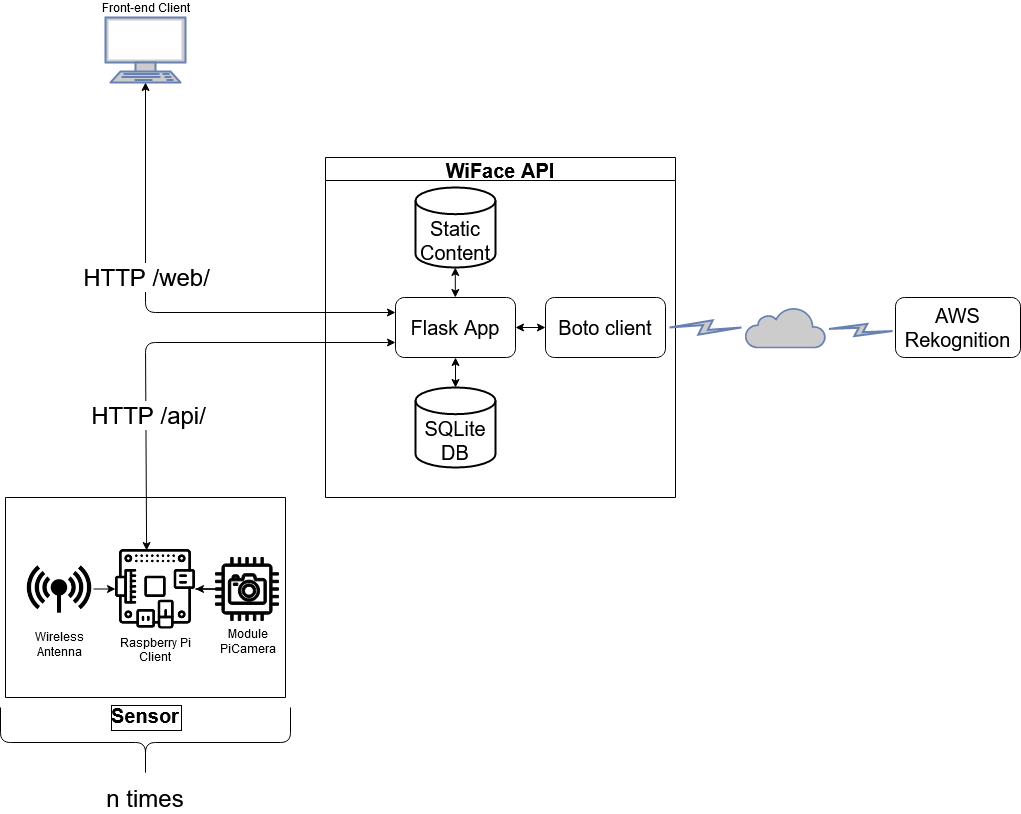

The diagram above was exported from draw.io. Its source (the exported page's mxGraphModel, read from the mxfile embedded in the PNG):
<mxGraphModel dx="573" dy="898" grid="1" gridSize="10" guides="1" tooltips="1" connect="1" arrows="1" fold="1" page="1" pageScale="1" pageWidth="1100" pageHeight="850" background="#ffffff" math="0" shadow="0">
  <root>
    <mxCell id="0" />
    <mxCell id="1" parent="0" />
    <mxCell id="ca0_dwySgz3Qgd1OzRxy-14" value="&lt;div&gt;AWS&lt;/div&gt;&lt;div&gt;Rekognition&lt;br&gt;&lt;/div&gt;" style="rounded=1;whiteSpace=wrap;html=1;fontSize=20;fontColor=#000000;" vertex="1" parent="1">
      <mxGeometry x="2040" y="420" width="125" height="60" as="geometry" />
    </mxCell>
    <mxCell id="ca0_dwySgz3Qgd1OzRxy-15" value="WiFace API" style="swimlane;fontSize=20;fontColor=#000000;" vertex="1" parent="1">
      <mxGeometry x="1470" y="280" width="350" height="340" as="geometry" />
    </mxCell>
    <mxCell id="ca0_dwySgz3Qgd1OzRxy-22" value="&lt;div&gt;SQLite&lt;/div&gt;&lt;div&gt;DB&lt;/div&gt;" style="strokeWidth=2;html=1;shape=mxgraph.flowchart.database;whiteSpace=wrap;fontSize=20;fontColor=#000000;verticalAlign=bottom;" vertex="1" parent="ca0_dwySgz3Qgd1OzRxy-15">
      <mxGeometry x="90" y="230" width="80" height="80" as="geometry" />
    </mxCell>
    <mxCell id="ca0_dwySgz3Qgd1OzRxy-29" value="&lt;div&gt;Static&lt;/div&gt;&lt;div&gt;Content&lt;br&gt;&lt;/div&gt;" style="strokeWidth=2;html=1;shape=mxgraph.flowchart.database;whiteSpace=wrap;fontSize=20;fontColor=#000000;verticalAlign=bottom;" vertex="1" parent="ca0_dwySgz3Qgd1OzRxy-15">
      <mxGeometry x="90" y="30" width="80" height="80" as="geometry" />
    </mxCell>
    <mxCell id="ca0_dwySgz3Qgd1OzRxy-10" value="Flask App" style="rounded=1;whiteSpace=wrap;html=1;fontSize=20;fontColor=#000000;" vertex="1" parent="ca0_dwySgz3Qgd1OzRxy-15">
      <mxGeometry x="70" y="140" width="120" height="60" as="geometry" />
    </mxCell>
    <mxCell id="ca0_dwySgz3Qgd1OzRxy-13" value="" style="endArrow=classic;startArrow=classic;html=1;fontSize=20;fontColor=#000000;exitX=0.5;exitY=0;exitDx=0;exitDy=0;entryX=0.5;entryY=1;entryDx=0;entryDy=0;exitPerimeter=0;" edge="1" parent="ca0_dwySgz3Qgd1OzRxy-15" source="ca0_dwySgz3Qgd1OzRxy-22" target="ca0_dwySgz3Qgd1OzRxy-10">
      <mxGeometry width="50" height="50" relative="1" as="geometry">
        <mxPoint x="130" y="250" as="sourcePoint" />
        <mxPoint x="150" y="210" as="targetPoint" />
      </mxGeometry>
    </mxCell>
    <mxCell id="ca0_dwySgz3Qgd1OzRxy-19" value="Boto client" style="rounded=1;whiteSpace=wrap;html=1;fontSize=20;fontColor=#000000;" vertex="1" parent="ca0_dwySgz3Qgd1OzRxy-15">
      <mxGeometry x="220" y="140" width="120" height="60" as="geometry" />
    </mxCell>
    <mxCell id="ca0_dwySgz3Qgd1OzRxy-21" value="" style="endArrow=classic;startArrow=classic;html=1;fontSize=20;fontColor=#000000;entryX=0;entryY=0.5;entryDx=0;entryDy=0;exitX=1;exitY=0.5;exitDx=0;exitDy=0;" edge="1" parent="ca0_dwySgz3Qgd1OzRxy-15" source="ca0_dwySgz3Qgd1OzRxy-10" target="ca0_dwySgz3Qgd1OzRxy-19">
      <mxGeometry width="50" height="50" relative="1" as="geometry">
        <mxPoint x="60" y="240" as="sourcePoint" />
        <mxPoint x="110" y="190" as="targetPoint" />
      </mxGeometry>
    </mxCell>
    <mxCell id="ca0_dwySgz3Qgd1OzRxy-31" value="" style="endArrow=classic;startArrow=classic;html=1;fontSize=20;fontColor=#000000;exitX=0.5;exitY=0;exitDx=0;exitDy=0;entryX=0.5;entryY=1;entryDx=0;entryDy=0;exitPerimeter=0;" edge="1" parent="ca0_dwySgz3Qgd1OzRxy-15">
      <mxGeometry width="50" height="50" relative="1" as="geometry">
        <mxPoint x="129.79999999999995" y="140" as="sourcePoint" />
        <mxPoint x="129.79999999999995" y="110" as="targetPoint" />
      </mxGeometry>
    </mxCell>
    <mxCell id="ca0_dwySgz3Qgd1OzRxy-18" value="" style="html=1;outlineConnect=0;fillColor=#CCCCCC;strokeColor=#6881B3;gradientColor=none;gradientDirection=north;strokeWidth=2;shape=mxgraph.networks.comm_link_edge;html=1;fontSize=20;fontColor=#000000;exitX=1;exitY=0.5;exitDx=0;exitDy=0;" edge="1" parent="1" source="ca0_dwySgz3Qgd1OzRxy-19" target="ca0_dwySgz3Qgd1OzRxy-69">
      <mxGeometry width="100" height="100" relative="1" as="geometry">
        <mxPoint x="1850" y="490" as="sourcePoint" />
        <mxPoint x="1860" y="420" as="targetPoint" />
      </mxGeometry>
    </mxCell>
    <mxCell id="ca0_dwySgz3Qgd1OzRxy-32" value="Front-end Client" style="verticalAlign=bottom;verticalLabelPosition=top;labelPosition=center;align=center;html=1;outlineConnect=0;fillColor=#CCCCCC;strokeColor=#6881B3;gradientColor=none;gradientDirection=north;strokeWidth=2;shape=mxgraph.networks.terminal;" vertex="1" parent="1">
      <mxGeometry x="1250" y="140" width="80" height="65" as="geometry" />
    </mxCell>
    <mxCell id="ca0_dwySgz3Qgd1OzRxy-48" value="Sensor" style="swimlane;fontSize=20;fontColor=#000000;labelPosition=center;verticalLabelPosition=bottom;align=center;verticalAlign=top;labelBorderColor=#000000;startSize=200;" vertex="1" parent="1">
      <mxGeometry x="1150" y="620" width="280" height="200" as="geometry" />
    </mxCell>
    <mxCell id="ca0_dwySgz3Qgd1OzRxy-36" value="Raspberry Pi&#10;Client&#10;" style="shape=image;verticalLabelPosition=bottom;labelBackgroundColor=#ffffff;verticalAlign=top;aspect=fixed;imageAspect=0;image=data:image/png,(base64 omitted: 7724 chars);" vertex="1" parent="ca0_dwySgz3Qgd1OzRxy-48">
      <mxGeometry x="110" y="51.5" width="80" height="80" as="geometry" />
    </mxCell>
    <mxCell id="ca0_dwySgz3Qgd1OzRxy-56" style="edgeStyle=orthogonalEdgeStyle;rounded=0;orthogonalLoop=1;jettySize=auto;html=1;exitX=1;exitY=0.5;exitDx=0;exitDy=0;entryX=0;entryY=0.5;entryDx=0;entryDy=0;strokeColor=#000000;fontSize=12;fontColor=#000000;" edge="1" parent="ca0_dwySgz3Qgd1OzRxy-48" source="ca0_dwySgz3Qgd1OzRxy-38" target="ca0_dwySgz3Qgd1OzRxy-36">
      <mxGeometry relative="1" as="geometry" />
    </mxCell>
    <mxCell id="ca0_dwySgz3Qgd1OzRxy-38" value="&lt;div style=&quot;font-size: 12px;&quot;&gt;Wireless&lt;/div&gt;&lt;div style=&quot;font-size: 12px;&quot;&gt;Antenna&lt;br style=&quot;font-size: 12px;&quot;&gt;&lt;/div&gt;" style="shape=image;html=1;verticalAlign=top;verticalLabelPosition=bottom;labelBackgroundColor=#ffffff;imageAspect=0;aspect=fixed;image=https://cdn2.iconfinder.com/data/icons/flat-ui-4/100/Antenna-128.png;fillColor=#000000;fontSize=12;fontColor=#000000;" vertex="1" parent="ca0_dwySgz3Qgd1OzRxy-48">
      <mxGeometry x="20" y="57.5" width="68" height="68" as="geometry" />
    </mxCell>
    <mxCell id="ca0_dwySgz3Qgd1OzRxy-55" style="edgeStyle=orthogonalEdgeStyle;rounded=0;orthogonalLoop=1;jettySize=auto;html=1;entryX=1;entryY=0.5;entryDx=0;entryDy=0;strokeColor=#000000;fontSize=12;fontColor=#000000;" edge="1" parent="ca0_dwySgz3Qgd1OzRxy-48" source="ca0_dwySgz3Qgd1OzRxy-37" target="ca0_dwySgz3Qgd1OzRxy-36">
      <mxGeometry relative="1" as="geometry" />
    </mxCell>
    <mxCell id="ca0_dwySgz3Qgd1OzRxy-37" value="&lt;div&gt;Module&lt;/div&gt;&lt;div&gt;PiCamera&lt;br&gt;&lt;/div&gt;" style="outlineConnect=0;dashed=0;verticalLabelPosition=bottom;verticalAlign=top;align=center;html=1;fontSize=12;fontStyle=0;aspect=fixed;pointerEvents=1;shape=mxgraph.aws4.camera;fillColor=#000000;" vertex="1" parent="ca0_dwySgz3Qgd1OzRxy-48">
      <mxGeometry x="210" y="60" width="63" height="63" as="geometry" />
    </mxCell>
    <mxCell id="ca0_dwySgz3Qgd1OzRxy-62" value="" style="endArrow=classic;startArrow=classic;html=1;strokeColor=#000000;fontSize=24;fontColor=#000000;entryX=0.5;entryY=1;entryDx=0;entryDy=0;entryPerimeter=0;exitX=0;exitY=0.25;exitDx=0;exitDy=0;" edge="1" parent="1" source="ca0_dwySgz3Qgd1OzRxy-10" target="ca0_dwySgz3Qgd1OzRxy-32">
      <mxGeometry width="50" height="50" relative="1" as="geometry">
        <mxPoint x="1470" y="420" as="sourcePoint" />
        <mxPoint x="1300" y="260" as="targetPoint" />
        <Array as="points">
          <mxPoint x="1290" y="435" />
        </Array>
      </mxGeometry>
    </mxCell>
    <mxCell id="ca0_dwySgz3Qgd1OzRxy-63" value="HTTP /web/" style="edgeLabel;html=1;align=center;verticalAlign=middle;resizable=0;points=[];fontSize=24;fontColor=#000000;" vertex="1" connectable="0" parent="ca0_dwySgz3Qgd1OzRxy-62">
      <mxGeometry x="0.4062" y="2" relative="1" as="geometry">
        <mxPoint x="2" y="52" as="offset" />
      </mxGeometry>
    </mxCell>
    <mxCell id="ca0_dwySgz3Qgd1OzRxy-64" value="" style="endArrow=classic;startArrow=classic;html=1;strokeColor=#000000;fontSize=24;fontColor=#000000;entryX=0.389;entryY=0.019;entryDx=0;entryDy=0;exitX=0;exitY=0.75;exitDx=0;exitDy=0;entryPerimeter=0;" edge="1" parent="1" source="ca0_dwySgz3Qgd1OzRxy-10" target="ca0_dwySgz3Qgd1OzRxy-36">
      <mxGeometry width="50" height="50" relative="1" as="geometry">
        <mxPoint x="1370" y="532.0000000000001" as="sourcePoint" />
        <mxPoint x="1190" y="316.9999999999999" as="targetPoint" />
        <Array as="points">
          <mxPoint x="1290" y="465" />
        </Array>
      </mxGeometry>
    </mxCell>
    <mxCell id="ca0_dwySgz3Qgd1OzRxy-65" value="HTTP /api/" style="edgeLabel;html=1;align=center;verticalAlign=middle;resizable=0;points=[];fontSize=24;fontColor=#000000;" vertex="1" connectable="0" parent="ca0_dwySgz3Qgd1OzRxy-64">
      <mxGeometry x="0.4062" y="2" relative="1" as="geometry">
        <mxPoint as="offset" />
      </mxGeometry>
    </mxCell>
    <mxCell id="ca0_dwySgz3Qgd1OzRxy-66" value="n times" style="shape=curlyBracket;whiteSpace=wrap;html=1;rounded=1;fillColor=#000000;fontSize=24;fontColor=#000000;direction=north;labelPosition=center;verticalLabelPosition=bottom;align=center;verticalAlign=top;" vertex="1" parent="1">
      <mxGeometry x="1145" y="830" width="290" height="70" as="geometry" />
    </mxCell>
    <mxCell id="ca0_dwySgz3Qgd1OzRxy-69" value="" style="html=1;outlineConnect=0;fillColor=#CCCCCC;strokeColor=#6881B3;gradientColor=none;gradientDirection=north;strokeWidth=2;shape=mxgraph.networks.cloud;fontColor=#ffffff;" vertex="1" parent="1">
      <mxGeometry x="1890" y="430" width="80" height="40" as="geometry" />
    </mxCell>
    <mxCell id="ca0_dwySgz3Qgd1OzRxy-70" value="" style="html=1;outlineConnect=0;fillColor=#CCCCCC;strokeColor=#6881B3;gradientColor=none;gradientDirection=north;strokeWidth=2;shape=mxgraph.networks.comm_link_edge;html=1;fontSize=20;fontColor=#000000;entryX=0.005;entryY=0.561;entryDx=0;entryDy=0;entryPerimeter=0;" edge="1" parent="1" source="ca0_dwySgz3Qgd1OzRxy-69" target="ca0_dwySgz3Qgd1OzRxy-14">
      <mxGeometry width="100" height="100" relative="1" as="geometry">
        <mxPoint x="1930" y="510" as="sourcePoint" />
        <mxPoint x="2010" y="510" as="targetPoint" />
      </mxGeometry>
    </mxCell>
  </root>
</mxGraphModel>